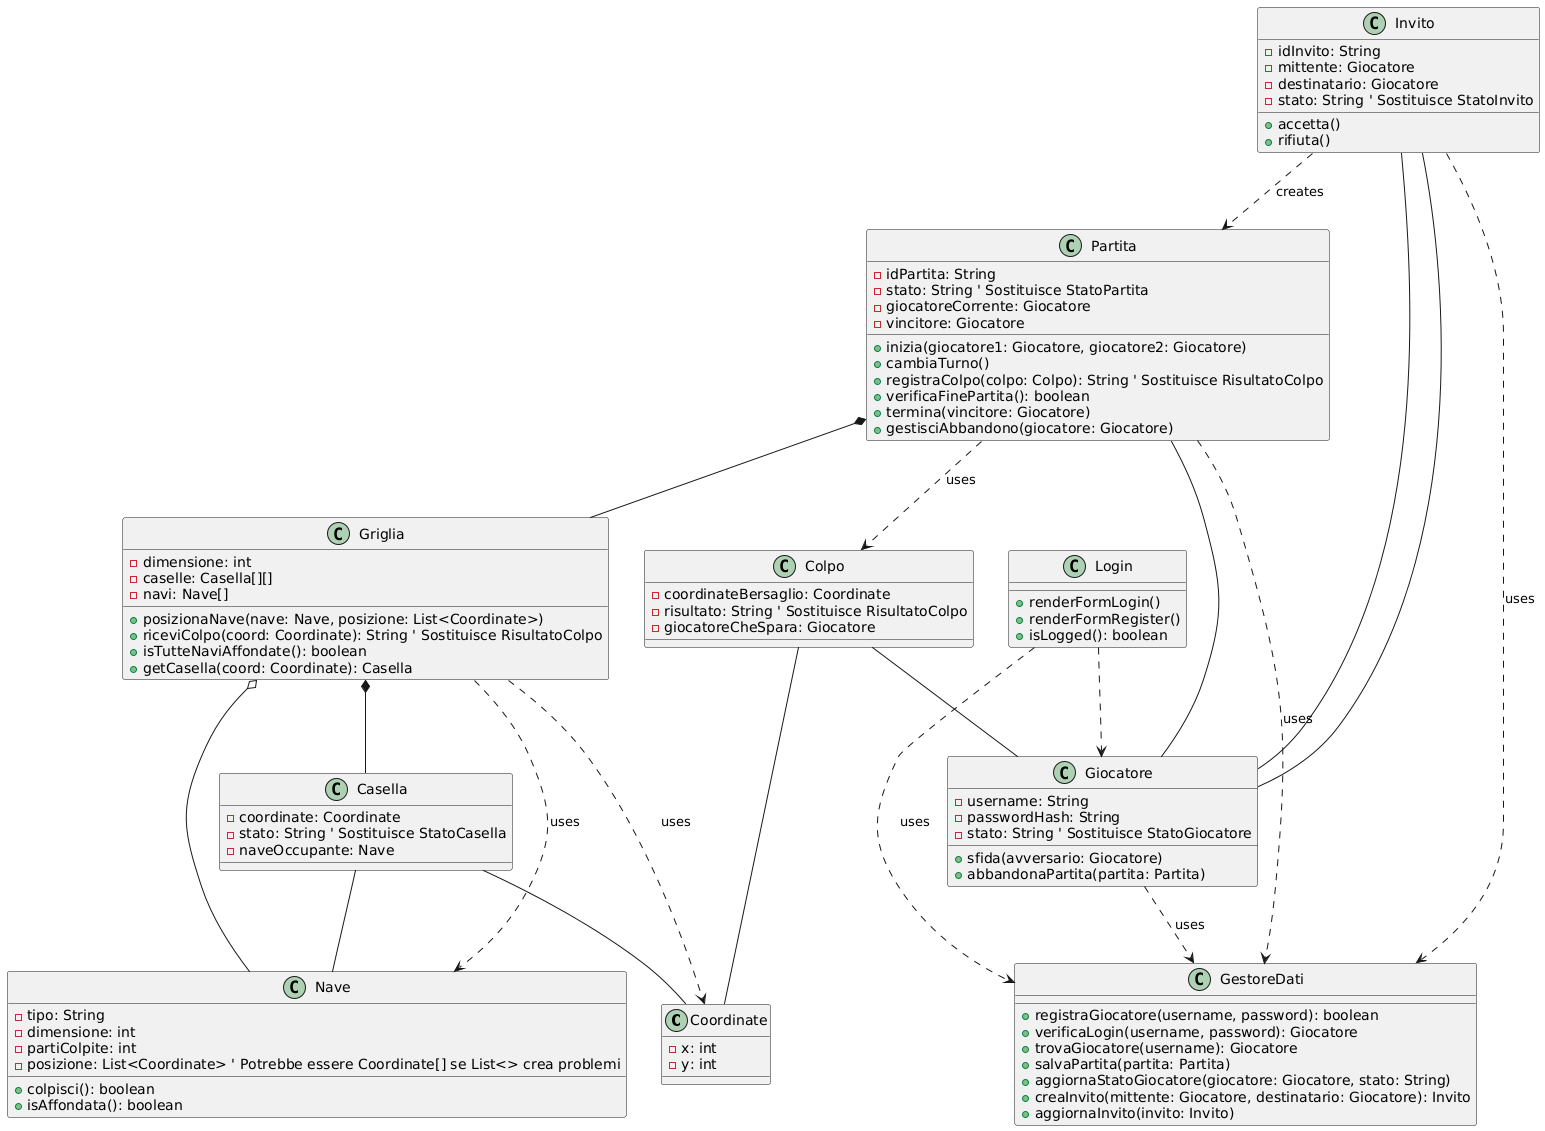

The diagram above was rendered by PlantUML. Its source (embedded in the PNG):
@startuml
' --- Class Definitions ---
class Coordinate {
  - x: int
  - y: int
}

class Giocatore {
  - username: String
  - passwordHash: String
  - stato: String ' Sostituisce StatoGiocatore
  + sfida(avversario: Giocatore)
  + abbandonaPartita(partita: Partita)
}

class Nave {
  - tipo: String
  - dimensione: int
  - partiColpite: int
  - posizione: List<Coordinate> ' Potrebbe essere Coordinate[] se List<> crea problemi
  + colpisci(): boolean
  + isAffondata(): boolean
}

class Casella {
  - coordinate: Coordinate
  - stato: String ' Sostituisce StatoCasella
  - naveOccupante: Nave
}

class Griglia {
  - dimensione: int
  - caselle: Casella[][]
  - navi: Nave[]
  + posizionaNave(nave: Nave, posizione: List<Coordinate>)
  + riceviColpo(coord: Coordinate): String ' Sostituisce RisultatoColpo
  + isTutteNaviAffondate(): boolean
  + getCasella(coord: Coordinate): Casella
}

class Colpo {
  - coordinateBersaglio: Coordinate
  - risultato: String ' Sostituisce RisultatoColpo
  - giocatoreCheSpara: Giocatore
}

class Partita {
  - idPartita: String
  - stato: String ' Sostituisce StatoPartita
  - giocatoreCorrente: Giocatore
  - vincitore: Giocatore
  + inizia(giocatore1: Giocatore, giocatore2: Giocatore)
  + cambiaTurno()
  + registraColpo(colpo: Colpo): String ' Sostituisce RisultatoColpo
  + verificaFinePartita(): boolean
  + termina(vincitore: Giocatore)
  + gestisciAbbandono(giocatore: Giocatore)
}

class Invito {
  - idInvito: String
  - mittente: Giocatore
  - destinatario: Giocatore
  - stato: String ' Sostituisce StatoInvito
  + accetta()
  + rifiuta()
}

class GestoreDati {
  + registraGiocatore(username, password): boolean
  + verificaLogin(username, password): Giocatore
  + trovaGiocatore(username): Giocatore
  + salvaPartita(partita: Partita)
  + aggiornaStatoGiocatore(giocatore: Giocatore, stato: String)
  + creaInvito(mittente: Giocatore, destinatario: Giocatore): Invito
  + aggiornaInvito(invito: Invito)
}

class Login {
  + renderFormLogin()
  + renderFormRegister()
  + isLogged(): boolean
}



' --- Relationships ---
Partita -- Giocatore
Partita *-- Griglia
Griglia *-- Casella
Griglia o-- Nave
Casella -- Nave
Colpo -- Giocatore
Colpo -- Coordinate
Casella -- Coordinate
Invito -- Giocatore
Invito -- Giocatore

Giocatore ..> GestoreDati : uses
Partita ..> GestoreDati : uses
Invito ..> GestoreDati : uses
Partita ..> Colpo : uses
Invito ..> Partita : creates
Griglia ..> Coordinate : uses
Griglia ..> Nave : uses

' --- Component Relationships ---
Login ..> Giocatore 
Login ..> GestoreDati : uses
@enduml